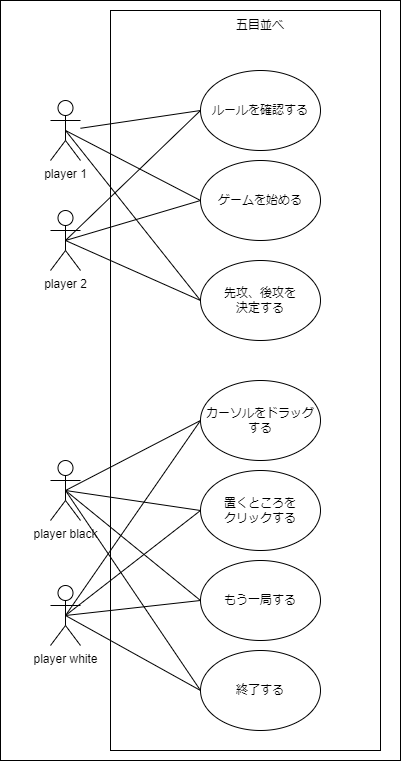

The diagram above was exported from draw.io. Its source (the exported page's mxGraphModel, read from the mxfile embedded in the PNG):
<mxGraphModel dx="336" dy="510" grid="1" gridSize="10" guides="1" tooltips="1" connect="1" arrows="1" fold="1" page="1" pageScale="1" pageWidth="827" pageHeight="1169" math="0" shadow="0">
  <root>
    <mxCell id="0" />
    <mxCell id="1" parent="0" />
    <mxCell id="10" value="" style="rounded=0;whiteSpace=wrap;html=1;" vertex="1" parent="1">
      <mxGeometry x="40" width="400" height="760" as="geometry" />
    </mxCell>
    <mxCell id="2" value="player 1" style="shape=umlActor;verticalLabelPosition=bottom;verticalAlign=top;html=1;outlineConnect=0;" vertex="1" parent="1">
      <mxGeometry x="90" y="100" width="30" height="60" as="geometry" />
    </mxCell>
    <mxCell id="3" value="player 2" style="shape=umlActor;verticalLabelPosition=bottom;verticalAlign=top;html=1;outlineConnect=0;" vertex="1" parent="1">
      <mxGeometry x="90" y="210" width="30" height="60" as="geometry" />
    </mxCell>
    <mxCell id="4" value="player black" style="shape=umlActor;verticalLabelPosition=bottom;verticalAlign=top;html=1;outlineConnect=0;" vertex="1" parent="1">
      <mxGeometry x="90" y="460" width="30" height="60" as="geometry" />
    </mxCell>
    <mxCell id="5" value="player white" style="shape=umlActor;verticalLabelPosition=bottom;verticalAlign=top;html=1;outlineConnect=0;" vertex="1" parent="1">
      <mxGeometry x="90" y="585" width="30" height="60" as="geometry" />
    </mxCell>
    <mxCell id="35" value="" style="whiteSpace=wrap;html=1;" vertex="1" parent="1">
      <mxGeometry x="150" y="10" width="270" height="740" as="geometry" />
    </mxCell>
    <mxCell id="11" value="ルールを確認する" style="ellipse;whiteSpace=wrap;html=1;" vertex="1" parent="1">
      <mxGeometry x="240" y="70" width="120" height="80" as="geometry" />
    </mxCell>
    <mxCell id="12" value="ゲームを始める" style="ellipse;whiteSpace=wrap;html=1;" vertex="1" parent="1">
      <mxGeometry x="240" y="160" width="120" height="80" as="geometry" />
    </mxCell>
    <mxCell id="13" value="先攻、後攻を&lt;br&gt;決定する" style="ellipse;whiteSpace=wrap;html=1;" vertex="1" parent="1">
      <mxGeometry x="240" y="260" width="120" height="80" as="geometry" />
    </mxCell>
    <mxCell id="14" value="カーソルをドラッグする" style="ellipse;whiteSpace=wrap;html=1;" vertex="1" parent="1">
      <mxGeometry x="240" y="380" width="120" height="80" as="geometry" />
    </mxCell>
    <mxCell id="15" value="置くところを&lt;br&gt;クリックする" style="ellipse;whiteSpace=wrap;html=1;" vertex="1" parent="1">
      <mxGeometry x="240" y="470" width="120" height="80" as="geometry" />
    </mxCell>
    <mxCell id="16" value="" style="endArrow=none;html=1;entryX=0.5;entryY=0.5;entryDx=0;entryDy=0;exitX=0;exitY=0.5;exitDx=0;exitDy=0;entryPerimeter=0;" edge="1" parent="1" source="12" target="2">
      <mxGeometry width="50" height="50" relative="1" as="geometry">
        <mxPoint x="280" y="250" as="sourcePoint" />
        <mxPoint x="330" y="200" as="targetPoint" />
        <Array as="points" />
      </mxGeometry>
    </mxCell>
    <mxCell id="17" value="" style="endArrow=none;html=1;entryX=0;entryY=0.5;entryDx=0;entryDy=0;exitX=0.5;exitY=0.5;exitDx=0;exitDy=0;exitPerimeter=0;" edge="1" parent="1" source="3" target="13">
      <mxGeometry width="50" height="50" relative="1" as="geometry">
        <mxPoint x="280" y="250" as="sourcePoint" />
        <mxPoint x="330" y="200" as="targetPoint" />
        <Array as="points" />
      </mxGeometry>
    </mxCell>
    <mxCell id="18" value="" style="endArrow=none;html=1;entryX=0;entryY=0.5;entryDx=0;entryDy=0;exitX=0.5;exitY=0.5;exitDx=0;exitDy=0;exitPerimeter=0;" edge="1" parent="1" source="3" target="12">
      <mxGeometry width="50" height="50" relative="1" as="geometry">
        <mxPoint x="120" y="210" as="sourcePoint" />
        <mxPoint x="330" y="200" as="targetPoint" />
      </mxGeometry>
    </mxCell>
    <mxCell id="19" value="" style="endArrow=none;html=1;exitX=0.5;exitY=0.5;exitDx=0;exitDy=0;exitPerimeter=0;entryX=0;entryY=0.5;entryDx=0;entryDy=0;" edge="1" parent="1" source="2" target="11">
      <mxGeometry width="50" height="50" relative="1" as="geometry">
        <mxPoint x="280" y="250" as="sourcePoint" />
        <mxPoint x="330" y="200" as="targetPoint" />
      </mxGeometry>
    </mxCell>
    <mxCell id="21" value="" style="endArrow=none;html=1;exitX=0.5;exitY=0.5;exitDx=0;exitDy=0;exitPerimeter=0;entryX=0;entryY=0.5;entryDx=0;entryDy=0;" edge="1" parent="1" source="3" target="11">
      <mxGeometry width="50" height="50" relative="1" as="geometry">
        <mxPoint x="280" y="250" as="sourcePoint" />
        <mxPoint x="330" y="200" as="targetPoint" />
      </mxGeometry>
    </mxCell>
    <mxCell id="22" value="" style="endArrow=none;html=1;exitX=0.5;exitY=0.5;exitDx=0;exitDy=0;exitPerimeter=0;entryX=0;entryY=0.5;entryDx=0;entryDy=0;" edge="1" parent="1" source="4" target="14">
      <mxGeometry width="50" height="50" relative="1" as="geometry">
        <mxPoint x="280" y="330" as="sourcePoint" />
        <mxPoint x="330" y="280" as="targetPoint" />
      </mxGeometry>
    </mxCell>
    <mxCell id="23" value="" style="endArrow=none;html=1;exitX=0.5;exitY=0.5;exitDx=0;exitDy=0;exitPerimeter=0;entryX=0;entryY=0.5;entryDx=0;entryDy=0;" edge="1" parent="1" source="4" target="15">
      <mxGeometry width="50" height="50" relative="1" as="geometry">
        <mxPoint x="280" y="330" as="sourcePoint" />
        <mxPoint x="330" y="280" as="targetPoint" />
      </mxGeometry>
    </mxCell>
    <mxCell id="24" value="" style="endArrow=none;html=1;exitX=0.5;exitY=0.5;exitDx=0;exitDy=0;exitPerimeter=0;entryX=0;entryY=0.5;entryDx=0;entryDy=0;" edge="1" parent="1" source="5" target="14">
      <mxGeometry width="50" height="50" relative="1" as="geometry">
        <mxPoint x="280" y="330" as="sourcePoint" />
        <mxPoint x="330" y="280" as="targetPoint" />
      </mxGeometry>
    </mxCell>
    <mxCell id="25" value="" style="endArrow=none;html=1;exitX=0.5;exitY=0.5;exitDx=0;exitDy=0;exitPerimeter=0;entryX=0;entryY=0.5;entryDx=0;entryDy=0;" edge="1" parent="1" source="5" target="15">
      <mxGeometry width="50" height="50" relative="1" as="geometry">
        <mxPoint x="280" y="330" as="sourcePoint" />
        <mxPoint x="330" y="280" as="targetPoint" />
      </mxGeometry>
    </mxCell>
    <mxCell id="27" value="もう一局する" style="ellipse;whiteSpace=wrap;html=1;" vertex="1" parent="1">
      <mxGeometry x="240" y="560" width="120" height="80" as="geometry" />
    </mxCell>
    <mxCell id="28" value="終了する" style="ellipse;whiteSpace=wrap;html=1;" vertex="1" parent="1">
      <mxGeometry x="240" y="650" width="120" height="80" as="geometry" />
    </mxCell>
    <mxCell id="29" value="" style="endArrow=none;html=1;exitX=0.5;exitY=0.5;exitDx=0;exitDy=0;exitPerimeter=0;entryX=0;entryY=0.5;entryDx=0;entryDy=0;" edge="1" parent="1" source="4" target="27">
      <mxGeometry width="50" height="50" relative="1" as="geometry">
        <mxPoint x="280" y="570" as="sourcePoint" />
        <mxPoint x="330" y="520" as="targetPoint" />
      </mxGeometry>
    </mxCell>
    <mxCell id="30" value="" style="endArrow=none;html=1;exitX=0.5;exitY=0.5;exitDx=0;exitDy=0;exitPerimeter=0;entryX=0;entryY=0.5;entryDx=0;entryDy=0;" edge="1" parent="1" source="4" target="28">
      <mxGeometry width="50" height="50" relative="1" as="geometry">
        <mxPoint x="280" y="570" as="sourcePoint" />
        <mxPoint x="330" y="520" as="targetPoint" />
      </mxGeometry>
    </mxCell>
    <mxCell id="31" value="" style="endArrow=none;html=1;exitX=0.5;exitY=0.5;exitDx=0;exitDy=0;exitPerimeter=0;entryX=0;entryY=0.5;entryDx=0;entryDy=0;" edge="1" parent="1" source="5" target="27">
      <mxGeometry width="50" height="50" relative="1" as="geometry">
        <mxPoint x="280" y="570" as="sourcePoint" />
        <mxPoint x="330" y="520" as="targetPoint" />
      </mxGeometry>
    </mxCell>
    <mxCell id="32" value="" style="endArrow=none;html=1;exitX=0.5;exitY=0.5;exitDx=0;exitDy=0;exitPerimeter=0;entryX=0;entryY=0.5;entryDx=0;entryDy=0;" edge="1" parent="1" source="5" target="28">
      <mxGeometry width="50" height="50" relative="1" as="geometry">
        <mxPoint x="280" y="570" as="sourcePoint" />
        <mxPoint x="330" y="520" as="targetPoint" />
      </mxGeometry>
    </mxCell>
    <mxCell id="34" value="五目並べ" style="text;html=1;strokeColor=none;fillColor=none;align=center;verticalAlign=middle;whiteSpace=wrap;rounded=0;" vertex="1" parent="1">
      <mxGeometry x="270" y="10" width="60" height="30" as="geometry" />
    </mxCell>
    <mxCell id="20" value="" style="endArrow=none;html=1;exitX=0.5;exitY=0.5;exitDx=0;exitDy=0;exitPerimeter=0;entryX=0;entryY=0.5;entryDx=0;entryDy=0;" edge="1" parent="1" source="2" target="13">
      <mxGeometry width="50" height="50" relative="1" as="geometry">
        <mxPoint x="280" y="250" as="sourcePoint" />
        <mxPoint x="330" y="200" as="targetPoint" />
      </mxGeometry>
    </mxCell>
  </root>
</mxGraphModel>